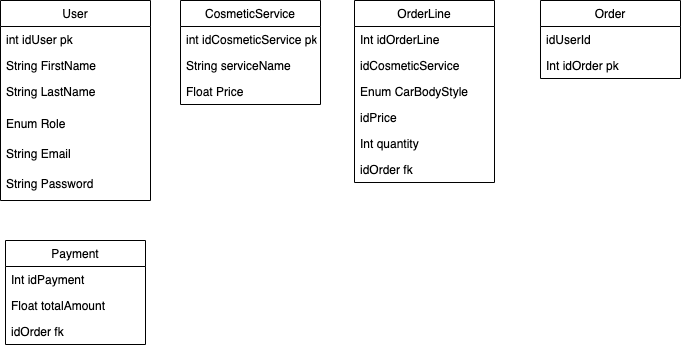

The diagram above was exported from draw.io. Its source (the exported page's mxGraphModel, read from the mxfile embedded in the PNG):
<mxGraphModel dx="1056" dy="467" grid="1" gridSize="10" guides="1" tooltips="1" connect="1" arrows="1" fold="1" page="1" pageScale="1" pageWidth="827" pageHeight="1169" math="0" shadow="0">
  <root>
    <mxCell id="0" />
    <mxCell id="1" parent="0" />
    <mxCell id="KDDDTGxEW2dNhMrJWXjk-1" value="User" style="swimlane;fontStyle=0;childLayout=stackLayout;horizontal=1;startSize=26;fillColor=none;horizontalStack=0;resizeParent=1;resizeParentMax=0;resizeLast=0;collapsible=1;marginBottom=0;" parent="1" vertex="1">
      <mxGeometry x="60" y="120" width="150" height="200" as="geometry" />
    </mxCell>
    <mxCell id="KDDDTGxEW2dNhMrJWXjk-2" value="int idUser pk" style="text;strokeColor=none;fillColor=none;align=left;verticalAlign=top;spacingLeft=4;spacingRight=4;overflow=hidden;rotatable=0;points=[[0,0.5],[1,0.5]];portConstraint=eastwest;" parent="KDDDTGxEW2dNhMrJWXjk-1" vertex="1">
      <mxGeometry y="26" width="150" height="26" as="geometry" />
    </mxCell>
    <mxCell id="KDDDTGxEW2dNhMrJWXjk-3" value="String FirstName" style="text;strokeColor=none;fillColor=none;align=left;verticalAlign=top;spacingLeft=4;spacingRight=4;overflow=hidden;rotatable=0;points=[[0,0.5],[1,0.5]];portConstraint=eastwest;" parent="KDDDTGxEW2dNhMrJWXjk-1" vertex="1">
      <mxGeometry y="52" width="150" height="26" as="geometry" />
    </mxCell>
    <mxCell id="KDDDTGxEW2dNhMrJWXjk-4" value="String LastName" style="text;strokeColor=none;fillColor=none;align=left;verticalAlign=top;spacingLeft=4;spacingRight=4;overflow=hidden;rotatable=0;points=[[0,0.5],[1,0.5]];portConstraint=eastwest;" parent="KDDDTGxEW2dNhMrJWXjk-1" vertex="1">
      <mxGeometry y="78" width="150" height="32" as="geometry" />
    </mxCell>
    <mxCell id="Ru1m42pD01nhkjnpOHWs-2" value="Enum Role" style="text;strokeColor=none;fillColor=none;align=left;verticalAlign=top;spacingLeft=4;spacingRight=4;overflow=hidden;rotatable=0;points=[[0,0.5],[1,0.5]];portConstraint=eastwest;" vertex="1" parent="KDDDTGxEW2dNhMrJWXjk-1">
      <mxGeometry y="110" width="150" height="30" as="geometry" />
    </mxCell>
    <mxCell id="Ru1m42pD01nhkjnpOHWs-3" value="String Email" style="text;strokeColor=none;fillColor=none;align=left;verticalAlign=top;spacingLeft=4;spacingRight=4;overflow=hidden;rotatable=0;points=[[0,0.5],[1,0.5]];portConstraint=eastwest;" vertex="1" parent="KDDDTGxEW2dNhMrJWXjk-1">
      <mxGeometry y="140" width="150" height="30" as="geometry" />
    </mxCell>
    <mxCell id="Ru1m42pD01nhkjnpOHWs-4" value="String Password" style="text;strokeColor=none;fillColor=none;align=left;verticalAlign=top;spacingLeft=4;spacingRight=4;overflow=hidden;rotatable=0;points=[[0,0.5],[1,0.5]];portConstraint=eastwest;" vertex="1" parent="KDDDTGxEW2dNhMrJWXjk-1">
      <mxGeometry y="170" width="150" height="30" as="geometry" />
    </mxCell>
    <mxCell id="Ru1m42pD01nhkjnpOHWs-9" value="CosmeticService" style="swimlane;fontStyle=0;childLayout=stackLayout;horizontal=1;startSize=26;fillColor=none;horizontalStack=0;resizeParent=1;resizeParentMax=0;resizeLast=0;collapsible=1;marginBottom=0;" vertex="1" parent="1">
      <mxGeometry x="240" y="120" width="140" height="104" as="geometry" />
    </mxCell>
    <mxCell id="Ru1m42pD01nhkjnpOHWs-10" value="int idCosmeticService pk" style="text;strokeColor=none;fillColor=none;align=left;verticalAlign=top;spacingLeft=4;spacingRight=4;overflow=hidden;rotatable=0;points=[[0,0.5],[1,0.5]];portConstraint=eastwest;" vertex="1" parent="Ru1m42pD01nhkjnpOHWs-9">
      <mxGeometry y="26" width="140" height="26" as="geometry" />
    </mxCell>
    <mxCell id="Ru1m42pD01nhkjnpOHWs-11" value="String serviceName" style="text;strokeColor=none;fillColor=none;align=left;verticalAlign=top;spacingLeft=4;spacingRight=4;overflow=hidden;rotatable=0;points=[[0,0.5],[1,0.5]];portConstraint=eastwest;" vertex="1" parent="Ru1m42pD01nhkjnpOHWs-9">
      <mxGeometry y="52" width="140" height="26" as="geometry" />
    </mxCell>
    <mxCell id="Ru1m42pD01nhkjnpOHWs-37" value="Float Price" style="text;strokeColor=none;fillColor=none;align=left;verticalAlign=top;spacingLeft=4;spacingRight=4;overflow=hidden;rotatable=0;points=[[0,0.5],[1,0.5]];portConstraint=eastwest;" vertex="1" parent="Ru1m42pD01nhkjnpOHWs-9">
      <mxGeometry y="78" width="140" height="26" as="geometry" />
    </mxCell>
    <mxCell id="Ru1m42pD01nhkjnpOHWs-30" value="OrderLine" style="swimlane;fontStyle=0;childLayout=stackLayout;horizontal=1;startSize=26;fillColor=none;horizontalStack=0;resizeParent=1;resizeParentMax=0;resizeLast=0;collapsible=1;marginBottom=0;" vertex="1" parent="1">
      <mxGeometry x="414" y="120" width="140" height="182" as="geometry" />
    </mxCell>
    <mxCell id="Ru1m42pD01nhkjnpOHWs-31" value="Int idOrderLine" style="text;strokeColor=none;fillColor=none;align=left;verticalAlign=top;spacingLeft=4;spacingRight=4;overflow=hidden;rotatable=0;points=[[0,0.5],[1,0.5]];portConstraint=eastwest;" vertex="1" parent="Ru1m42pD01nhkjnpOHWs-30">
      <mxGeometry y="26" width="140" height="26" as="geometry" />
    </mxCell>
    <mxCell id="Ru1m42pD01nhkjnpOHWs-32" value="idCosmeticService" style="text;strokeColor=none;fillColor=none;align=left;verticalAlign=top;spacingLeft=4;spacingRight=4;overflow=hidden;rotatable=0;points=[[0,0.5],[1,0.5]];portConstraint=eastwest;" vertex="1" parent="Ru1m42pD01nhkjnpOHWs-30">
      <mxGeometry y="52" width="140" height="26" as="geometry" />
    </mxCell>
    <mxCell id="Ru1m42pD01nhkjnpOHWs-33" value="Enum CarBodyStyle" style="text;strokeColor=none;fillColor=none;align=left;verticalAlign=top;spacingLeft=4;spacingRight=4;overflow=hidden;rotatable=0;points=[[0,0.5],[1,0.5]];portConstraint=eastwest;" vertex="1" parent="Ru1m42pD01nhkjnpOHWs-30">
      <mxGeometry y="78" width="140" height="26" as="geometry" />
    </mxCell>
    <mxCell id="Ru1m42pD01nhkjnpOHWs-34" value="idPrice" style="text;strokeColor=none;fillColor=none;align=left;verticalAlign=top;spacingLeft=4;spacingRight=4;overflow=hidden;rotatable=0;points=[[0,0.5],[1,0.5]];portConstraint=eastwest;" vertex="1" parent="Ru1m42pD01nhkjnpOHWs-30">
      <mxGeometry y="104" width="140" height="26" as="geometry" />
    </mxCell>
    <mxCell id="Ru1m42pD01nhkjnpOHWs-35" value="Int quantity" style="text;strokeColor=none;fillColor=none;align=left;verticalAlign=top;spacingLeft=4;spacingRight=4;overflow=hidden;rotatable=0;points=[[0,0.5],[1,0.5]];portConstraint=eastwest;" vertex="1" parent="Ru1m42pD01nhkjnpOHWs-30">
      <mxGeometry y="130" width="140" height="26" as="geometry" />
    </mxCell>
    <mxCell id="Ru1m42pD01nhkjnpOHWs-46" value="idOrder fk" style="text;strokeColor=none;fillColor=none;align=left;verticalAlign=top;spacingLeft=4;spacingRight=4;overflow=hidden;rotatable=0;points=[[0,0.5],[1,0.5]];portConstraint=eastwest;" vertex="1" parent="Ru1m42pD01nhkjnpOHWs-30">
      <mxGeometry y="156" width="140" height="26" as="geometry" />
    </mxCell>
    <mxCell id="Ru1m42pD01nhkjnpOHWs-38" value="Order" style="swimlane;fontStyle=0;childLayout=stackLayout;horizontal=1;startSize=26;fillColor=none;horizontalStack=0;resizeParent=1;resizeParentMax=0;resizeLast=0;collapsible=1;marginBottom=0;" vertex="1" parent="1">
      <mxGeometry x="600" y="120" width="140" height="78" as="geometry" />
    </mxCell>
    <mxCell id="Ru1m42pD01nhkjnpOHWs-39" value="idUserId" style="text;strokeColor=none;fillColor=none;align=left;verticalAlign=top;spacingLeft=4;spacingRight=4;overflow=hidden;rotatable=0;points=[[0,0.5],[1,0.5]];portConstraint=eastwest;" vertex="1" parent="Ru1m42pD01nhkjnpOHWs-38">
      <mxGeometry y="26" width="140" height="26" as="geometry" />
    </mxCell>
    <mxCell id="Ru1m42pD01nhkjnpOHWs-47" value="Int idOrder pk" style="text;strokeColor=none;fillColor=none;align=left;verticalAlign=top;spacingLeft=4;spacingRight=4;overflow=hidden;rotatable=0;points=[[0,0.5],[1,0.5]];portConstraint=eastwest;" vertex="1" parent="Ru1m42pD01nhkjnpOHWs-38">
      <mxGeometry y="52" width="140" height="26" as="geometry" />
    </mxCell>
    <mxCell id="Ru1m42pD01nhkjnpOHWs-42" value="Payment" style="swimlane;fontStyle=0;childLayout=stackLayout;horizontal=1;startSize=26;fillColor=none;horizontalStack=0;resizeParent=1;resizeParentMax=0;resizeLast=0;collapsible=1;marginBottom=0;" vertex="1" parent="1">
      <mxGeometry x="65" y="360" width="140" height="104" as="geometry" />
    </mxCell>
    <mxCell id="Ru1m42pD01nhkjnpOHWs-43" value="Int idPayment" style="text;strokeColor=none;fillColor=none;align=left;verticalAlign=top;spacingLeft=4;spacingRight=4;overflow=hidden;rotatable=0;points=[[0,0.5],[1,0.5]];portConstraint=eastwest;" vertex="1" parent="Ru1m42pD01nhkjnpOHWs-42">
      <mxGeometry y="26" width="140" height="26" as="geometry" />
    </mxCell>
    <mxCell id="Ru1m42pD01nhkjnpOHWs-48" value="Float totalAmount" style="text;strokeColor=none;fillColor=none;align=left;verticalAlign=top;spacingLeft=4;spacingRight=4;overflow=hidden;rotatable=0;points=[[0,0.5],[1,0.5]];portConstraint=eastwest;" vertex="1" parent="Ru1m42pD01nhkjnpOHWs-42">
      <mxGeometry y="52" width="140" height="26" as="geometry" />
    </mxCell>
    <mxCell id="Ru1m42pD01nhkjnpOHWs-49" value="idOrder fk" style="text;strokeColor=none;fillColor=none;align=left;verticalAlign=top;spacingLeft=4;spacingRight=4;overflow=hidden;rotatable=0;points=[[0,0.5],[1,0.5]];portConstraint=eastwest;" vertex="1" parent="Ru1m42pD01nhkjnpOHWs-42">
      <mxGeometry y="78" width="140" height="26" as="geometry" />
    </mxCell>
  </root>
</mxGraphModel>